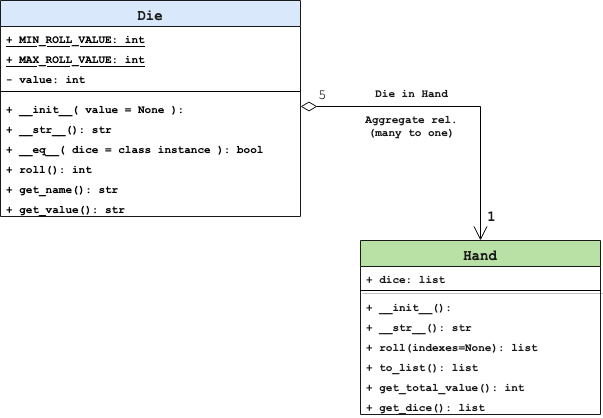

The diagram above was exported from draw.io. Its source (the exported page's mxGraphModel, read from the mxfile embedded in the PNG):
<mxGraphModel dx="679" dy="434" grid="1" gridSize="10" guides="1" tooltips="1" connect="1" arrows="1" fold="1" page="1" pageScale="1" pageWidth="827" pageHeight="1169" math="0" shadow="0">
  <root>
    <mxCell id="WIyWlLk6GJQsqaUBKTNV-0" />
    <mxCell id="WIyWlLk6GJQsqaUBKTNV-1" parent="WIyWlLk6GJQsqaUBKTNV-0" />
    <mxCell id="d2yzSPiXv5I52LA1Okvy-0" value="Die" style="swimlane;fontStyle=1;align=center;verticalAlign=top;childLayout=stackLayout;horizontal=1;startSize=26;horizontalStack=0;resizeParent=1;resizeParentMax=0;resizeLast=0;collapsible=1;marginBottom=0;fillColor=#dae8fc;strokeColor=#1A1A1A;fontSize=14;fontFamily=Courier New;fontColor=#1A1A1A;sketch=0;" parent="WIyWlLk6GJQsqaUBKTNV-1" vertex="1">
      <mxGeometry x="40" y="40" width="300" height="216" as="geometry" />
    </mxCell>
    <mxCell id="d2yzSPiXv5I52LA1Okvy-1" value="+ MIN_ROLL_VALUE: int" style="text;strokeColor=none;fillColor=none;align=left;verticalAlign=top;spacingLeft=4;spacingRight=4;overflow=hidden;rotatable=0;points=[[0,0.5],[1,0.5]];portConstraint=eastwest;fontStyle=5;fontFamily=Courier New;fontSize=11;" parent="d2yzSPiXv5I52LA1Okvy-0" vertex="1">
      <mxGeometry y="26" width="300" height="20" as="geometry" />
    </mxCell>
    <mxCell id="d2yzSPiXv5I52LA1Okvy-4" value="+ MAX_ROLL_VALUE: int" style="text;strokeColor=none;fillColor=none;align=left;verticalAlign=top;spacingLeft=4;spacingRight=4;overflow=hidden;rotatable=0;points=[[0,0.5],[1,0.5]];portConstraint=eastwest;fontStyle=5;fontFamily=Courier New;fontSize=11;" parent="d2yzSPiXv5I52LA1Okvy-0" vertex="1">
      <mxGeometry y="46" width="300" height="20" as="geometry" />
    </mxCell>
    <mxCell id="d2yzSPiXv5I52LA1Okvy-9" value="- value: int" style="text;strokeColor=none;fillColor=none;align=left;verticalAlign=top;spacingLeft=4;spacingRight=4;overflow=hidden;rotatable=0;points=[[0,0.5],[1,0.5]];portConstraint=eastwest;fontStyle=1;fontFamily=Courier New;fontSize=11;" parent="d2yzSPiXv5I52LA1Okvy-0" vertex="1">
      <mxGeometry y="66" width="300" height="20" as="geometry" />
    </mxCell>
    <mxCell id="d2yzSPiXv5I52LA1Okvy-2" value="" style="line;strokeWidth=1;fillColor=none;align=left;verticalAlign=middle;spacingTop=-1;spacingLeft=3;spacingRight=3;rotatable=0;labelPosition=right;points=[];portConstraint=eastwest;" parent="d2yzSPiXv5I52LA1Okvy-0" vertex="1">
      <mxGeometry y="86" width="300" height="10" as="geometry" />
    </mxCell>
    <mxCell id="d2yzSPiXv5I52LA1Okvy-3" value="+ __init__( value = None ):" style="text;strokeColor=none;fillColor=none;align=left;verticalAlign=top;spacingLeft=4;spacingRight=4;overflow=hidden;rotatable=0;points=[[0,0.5],[1,0.5]];portConstraint=eastwest;fontFamily=Courier New;fontStyle=1;fontSize=11;" parent="d2yzSPiXv5I52LA1Okvy-0" vertex="1">
      <mxGeometry y="96" width="300" height="20" as="geometry" />
    </mxCell>
    <mxCell id="d2yzSPiXv5I52LA1Okvy-6" value="+ __str__(): str" style="text;strokeColor=none;fillColor=none;align=left;verticalAlign=top;spacingLeft=4;spacingRight=4;overflow=hidden;rotatable=0;points=[[0,0.5],[1,0.5]];portConstraint=eastwest;fontFamily=Courier New;fontStyle=1;fontSize=11;" parent="d2yzSPiXv5I52LA1Okvy-0" vertex="1">
      <mxGeometry y="116" width="300" height="20" as="geometry" />
    </mxCell>
    <mxCell id="d2yzSPiXv5I52LA1Okvy-7" value="+ __eq__( dice = class instance ): bool" style="text;strokeColor=none;fillColor=none;align=left;verticalAlign=top;spacingLeft=4;spacingRight=4;overflow=hidden;rotatable=0;points=[[0,0.5],[1,0.5]];portConstraint=eastwest;fontFamily=Courier New;fontStyle=1;fontSize=11;" parent="d2yzSPiXv5I52LA1Okvy-0" vertex="1">
      <mxGeometry y="136" width="300" height="20" as="geometry" />
    </mxCell>
    <mxCell id="d2yzSPiXv5I52LA1Okvy-8" value="+ roll(): int" style="text;strokeColor=none;fillColor=none;align=left;verticalAlign=top;spacingLeft=4;spacingRight=4;overflow=hidden;rotatable=0;points=[[0,0.5],[1,0.5]];portConstraint=eastwest;fontFamily=Courier New;fontStyle=1;fontSize=11;" parent="d2yzSPiXv5I52LA1Okvy-0" vertex="1">
      <mxGeometry y="156" width="300" height="20" as="geometry" />
    </mxCell>
    <mxCell id="d2yzSPiXv5I52LA1Okvy-10" value="+ get_name(): str" style="text;strokeColor=none;fillColor=none;align=left;verticalAlign=top;spacingLeft=4;spacingRight=4;overflow=hidden;rotatable=0;points=[[0,0.5],[1,0.5]];portConstraint=eastwest;fontFamily=Courier New;fontStyle=1;fontSize=11;" parent="d2yzSPiXv5I52LA1Okvy-0" vertex="1">
      <mxGeometry y="176" width="300" height="20" as="geometry" />
    </mxCell>
    <mxCell id="d2yzSPiXv5I52LA1Okvy-11" value="+ get_value(): str" style="text;strokeColor=none;fillColor=none;align=left;verticalAlign=top;spacingLeft=4;spacingRight=4;overflow=hidden;rotatable=0;points=[[0,0.5],[1,0.5]];portConstraint=eastwest;fontFamily=Courier New;fontStyle=1;fontSize=11;" parent="d2yzSPiXv5I52LA1Okvy-0" vertex="1">
      <mxGeometry y="196" width="300" height="20" as="geometry" />
    </mxCell>
    <mxCell id="d2yzSPiXv5I52LA1Okvy-25" value="Hand" style="swimlane;fontStyle=1;align=center;verticalAlign=top;childLayout=stackLayout;horizontal=1;startSize=26;horizontalStack=0;resizeParent=1;resizeParentMax=0;resizeLast=0;collapsible=1;marginBottom=0;shadow=0;sketch=0;fillStyle=cross-hatch;fontFamily=Courier New;fontSize=14;fontColor=#1A1A1A;strokeColor=#1A1A1A;fillColor=#B9E0A5;" parent="WIyWlLk6GJQsqaUBKTNV-1" vertex="1">
      <mxGeometry x="400" y="280" width="240" height="174" as="geometry" />
    </mxCell>
    <mxCell id="d2yzSPiXv5I52LA1Okvy-26" value="+ dice: list" style="text;strokeColor=none;fillColor=none;align=left;verticalAlign=top;spacingLeft=4;spacingRight=4;overflow=hidden;rotatable=0;points=[[0,0.5],[1,0.5]];portConstraint=eastwest;shadow=1;sketch=0;fillStyle=cross-hatch;fontFamily=Courier New;fontSize=11;fontColor=#1A1A1A;fontStyle=1" parent="d2yzSPiXv5I52LA1Okvy-25" vertex="1">
      <mxGeometry y="26" width="240" height="20" as="geometry" />
    </mxCell>
    <mxCell id="d2yzSPiXv5I52LA1Okvy-27" value="" style="line;strokeWidth=1;fillColor=none;align=left;verticalAlign=middle;spacingTop=-1;spacingLeft=3;spacingRight=3;rotatable=0;labelPosition=right;points=[];portConstraint=eastwest;shadow=1;sketch=0;fillStyle=cross-hatch;fontFamily=Courier New;fontSize=11;fontColor=#1A1A1A;fontStyle=1" parent="d2yzSPiXv5I52LA1Okvy-25" vertex="1">
      <mxGeometry y="46" width="240" height="8" as="geometry" />
    </mxCell>
    <mxCell id="d2yzSPiXv5I52LA1Okvy-28" value="+ __init__():" style="text;strokeColor=none;fillColor=none;align=left;verticalAlign=top;spacingLeft=4;spacingRight=4;overflow=hidden;rotatable=0;points=[[0,0.5],[1,0.5]];portConstraint=eastwest;shadow=1;sketch=0;fillStyle=cross-hatch;fontFamily=Courier New;fontSize=11;fontColor=#1A1A1A;fontStyle=1" parent="d2yzSPiXv5I52LA1Okvy-25" vertex="1">
      <mxGeometry y="54" width="240" height="20" as="geometry" />
    </mxCell>
    <mxCell id="d2yzSPiXv5I52LA1Okvy-29" value="+ __str__(): str" style="text;strokeColor=none;fillColor=none;align=left;verticalAlign=top;spacingLeft=4;spacingRight=4;overflow=hidden;rotatable=0;points=[[0,0.5],[1,0.5]];portConstraint=eastwest;shadow=1;sketch=0;fillStyle=cross-hatch;fontFamily=Courier New;fontSize=11;fontColor=#1A1A1A;fontStyle=1" parent="d2yzSPiXv5I52LA1Okvy-25" vertex="1">
      <mxGeometry y="74" width="240" height="20" as="geometry" />
    </mxCell>
    <mxCell id="d2yzSPiXv5I52LA1Okvy-30" value="+ roll(indexes=None): list" style="text;strokeColor=none;fillColor=none;align=left;verticalAlign=top;spacingLeft=4;spacingRight=4;overflow=hidden;rotatable=0;points=[[0,0.5],[1,0.5]];portConstraint=eastwest;shadow=1;sketch=0;fillStyle=cross-hatch;fontFamily=Courier New;fontSize=11;fontColor=#1A1A1A;fontStyle=1" parent="d2yzSPiXv5I52LA1Okvy-25" vertex="1">
      <mxGeometry y="94" width="240" height="20" as="geometry" />
    </mxCell>
    <mxCell id="d2yzSPiXv5I52LA1Okvy-31" value="+ to_list(): list" style="text;strokeColor=none;fillColor=none;align=left;verticalAlign=top;spacingLeft=4;spacingRight=4;overflow=hidden;rotatable=0;points=[[0,0.5],[1,0.5]];portConstraint=eastwest;shadow=1;sketch=0;fillStyle=cross-hatch;fontFamily=Courier New;fontSize=11;fontColor=#1A1A1A;fontStyle=1" parent="d2yzSPiXv5I52LA1Okvy-25" vertex="1">
      <mxGeometry y="114" width="240" height="20" as="geometry" />
    </mxCell>
    <mxCell id="d2yzSPiXv5I52LA1Okvy-32" value="+ get_total_value(): int" style="text;strokeColor=none;fillColor=none;align=left;verticalAlign=top;spacingLeft=4;spacingRight=4;overflow=hidden;rotatable=0;points=[[0,0.5],[1,0.5]];portConstraint=eastwest;shadow=1;sketch=0;fillStyle=cross-hatch;fontFamily=Courier New;fontSize=11;fontColor=#1A1A1A;fontStyle=1" parent="d2yzSPiXv5I52LA1Okvy-25" vertex="1">
      <mxGeometry y="134" width="240" height="20" as="geometry" />
    </mxCell>
    <mxCell id="d2yzSPiXv5I52LA1Okvy-33" value="+ get_dice(): list" style="text;strokeColor=none;fillColor=none;align=left;verticalAlign=top;spacingLeft=4;spacingRight=4;overflow=hidden;rotatable=0;points=[[0,0.5],[1,0.5]];portConstraint=eastwest;shadow=1;sketch=0;fillStyle=cross-hatch;fontFamily=Courier New;fontSize=11;fontColor=#1A1A1A;fontStyle=1" parent="d2yzSPiXv5I52LA1Okvy-25" vertex="1">
      <mxGeometry y="154" width="240" height="20" as="geometry" />
    </mxCell>
    <mxCell id="d2yzSPiXv5I52LA1Okvy-38" value="5" style="endArrow=open;html=1;endSize=12;startArrow=diamondThin;startSize=14;startFill=0;edgeStyle=orthogonalEdgeStyle;align=left;verticalAlign=bottom;rounded=0;fontFamily=Courier New;fontSize=14;fontColor=#1A1A1A;entryX=0.5;entryY=0;entryDx=0;entryDy=0;exitX=1;exitY=0.5;exitDx=0;exitDy=0;" parent="WIyWlLk6GJQsqaUBKTNV-1" source="d2yzSPiXv5I52LA1Okvy-3" target="d2yzSPiXv5I52LA1Okvy-25" edge="1">
      <mxGeometry x="-0.8985" relative="1" as="geometry">
        <mxPoint x="310" y="240" as="sourcePoint" />
        <mxPoint x="470" y="240" as="targetPoint" />
        <mxPoint as="offset" />
      </mxGeometry>
    </mxCell>
    <mxCell id="d2yzSPiXv5I52LA1Okvy-40" value="1" style="edgeLabel;html=1;align=center;verticalAlign=middle;resizable=0;points=[];fontSize=14;fontFamily=Courier New;fontColor=#1A1A1A;fontStyle=1" parent="d2yzSPiXv5I52LA1Okvy-38" vertex="1" connectable="0">
      <mxGeometry x="0.846" y="-1" relative="1" as="geometry">
        <mxPoint x="11" as="offset" />
      </mxGeometry>
    </mxCell>
    <mxCell id="d2yzSPiXv5I52LA1Okvy-41" value="&lt;div style=&quot;font-size: 11px&quot;&gt;Die in Hand&lt;/div&gt;&lt;div style=&quot;font-size: 11px&quot;&gt;&lt;br style=&quot;font-size: 11px&quot;&gt;&lt;/div&gt;&lt;div style=&quot;font-size: 11px&quot;&gt;Aggregate rel.&lt;/div&gt;&lt;div style=&quot;font-size: 11px&quot;&gt;(many to one)&lt;br style=&quot;font-size: 11px&quot;&gt;&lt;/div&gt;" style="edgeLabel;html=1;align=center;verticalAlign=middle;resizable=0;points=[];fontSize=11;fontFamily=Courier New;fontColor=#1A1A1A;labelBackgroundColor=#;fontStyle=1" parent="d2yzSPiXv5I52LA1Okvy-38" vertex="1" connectable="0">
      <mxGeometry x="-0.0798" y="-1" relative="1" as="geometry">
        <mxPoint x="-34" y="5" as="offset" />
      </mxGeometry>
    </mxCell>
  </root>
</mxGraphModel>